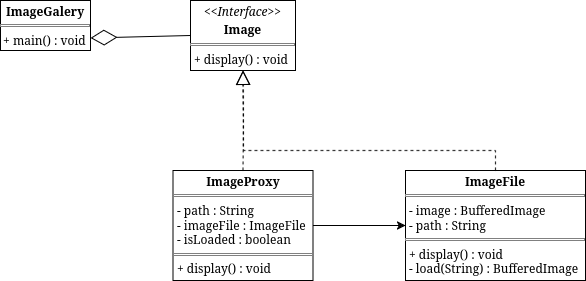

The diagram above was exported from draw.io. Its source (the exported page's mxGraphModel, read from the mxfile embedded in the PNG):
<mxGraphModel dx="1045" dy="540" grid="1" gridSize="10" guides="1" tooltips="1" connect="1" arrows="1" fold="1" page="1" pageScale="1" pageWidth="827" pageHeight="1169" math="0" shadow="0">
  <root>
    <mxCell id="YW5HfSpFyVZXtQMVlwZ_-0" />
    <mxCell id="YW5HfSpFyVZXtQMVlwZ_-1" parent="YW5HfSpFyVZXtQMVlwZ_-0" />
    <mxCell id="YW5HfSpFyVZXtQMVlwZ_-2" parent="YW5HfSpFyVZXtQMVlwZ_-1" style="verticalAlign=top;align=left;overflow=fill;html=1;whiteSpace=wrap;" value="&lt;p style=&quot;margin:0px;margin-top:4px;text-align:center;&quot;&gt;&lt;i&gt;&amp;lt;&amp;lt;Interface&amp;gt;&amp;gt;&lt;/i&gt;&lt;/p&gt;&lt;p style=&quot;margin:0px;margin-top:4px;text-align:center;&quot;&gt;&lt;b&gt;Image&lt;/b&gt;&lt;/p&gt;&lt;hr size=&quot;1&quot; style=&quot;border-style:solid;&quot;&gt;&lt;p style=&quot;margin:0px;margin-left:4px;&quot;&gt;+ display() :&amp;nbsp;void&lt;/p&gt;" vertex="1">
      <mxGeometry height="70" width="105" x="275" y="40" as="geometry" />
    </mxCell>
    <mxCell id="YW5HfSpFyVZXtQMVlwZ_-3" parent="YW5HfSpFyVZXtQMVlwZ_-1" style="verticalAlign=top;align=left;overflow=fill;html=1;whiteSpace=wrap;" value="&lt;p style=&quot;margin:0px;margin-top:4px;text-align:center;&quot;&gt;&lt;b&gt;ImageFile&lt;/b&gt;&lt;/p&gt;&lt;hr size=&quot;1&quot; style=&quot;border-style:solid;&quot;&gt;&lt;p style=&quot;margin:0px;margin-left:4px;&quot;&gt;- image :&amp;nbsp;BufferedImage&lt;/p&gt;&lt;p style=&quot;margin:0px;margin-left:4px;&quot;&gt;- path :&amp;nbsp;String&lt;/p&gt;&lt;hr size=&quot;1&quot; style=&quot;border-style:solid;&quot;&gt;&lt;p style=&quot;margin:0px;margin-left:4px;&quot;&gt;+ display() : void&lt;/p&gt;&lt;p style=&quot;margin:0px;margin-left:4px;&quot;&gt;- load(String) :&amp;nbsp;BufferedImage&lt;/p&gt;" vertex="1">
      <mxGeometry height="110" width="180" x="490" y="210" as="geometry" />
    </mxCell>
    <mxCell id="z0IiYQC4BLfwjVVYs9cc-2" edge="1" parent="YW5HfSpFyVZXtQMVlwZ_-1" source="YW5HfSpFyVZXtQMVlwZ_-9" style="edgeStyle=orthogonalEdgeStyle;rounded=0;orthogonalLoop=1;jettySize=auto;html=1;exitX=1;exitY=0.5;exitDx=0;exitDy=0;entryX=0;entryY=0.5;entryDx=0;entryDy=0;" target="YW5HfSpFyVZXtQMVlwZ_-3">
      <mxGeometry relative="1" as="geometry" />
    </mxCell>
    <mxCell id="YW5HfSpFyVZXtQMVlwZ_-9" parent="YW5HfSpFyVZXtQMVlwZ_-1" style="verticalAlign=top;align=left;overflow=fill;html=1;whiteSpace=wrap;" value="&lt;p style=&quot;margin:0px;margin-top:4px;text-align:center;&quot;&gt;&lt;b&gt;ImageProxy&lt;/b&gt;&lt;/p&gt;&lt;hr size=&quot;1&quot; style=&quot;border-style:solid;&quot;&gt;&lt;p style=&quot;margin:0px;margin-left:4px;&quot;&gt;- path :&amp;nbsp;String&lt;/p&gt;&lt;p style=&quot;margin:0px;margin-left:4px;&quot;&gt;- imageFile :&amp;nbsp;ImageFile&lt;/p&gt;&lt;p style=&quot;margin:0px;margin-left:4px;&quot;&gt;- isLoaded :&amp;nbsp;boolean&lt;/p&gt;&lt;hr size=&quot;1&quot; style=&quot;border-style:solid;&quot;&gt;&lt;p style=&quot;margin:0px;margin-left:4px;&quot;&gt;+ display() : void&lt;/p&gt;&lt;p style=&quot;margin:0px;margin-left:4px;&quot;&gt;&lt;br&gt;&lt;/p&gt;" vertex="1">
      <mxGeometry height="110" width="140" x="257.5" y="210" as="geometry" />
    </mxCell>
    <mxCell id="z0IiYQC4BLfwjVVYs9cc-1" parent="YW5HfSpFyVZXtQMVlwZ_-1" style="verticalAlign=top;align=left;overflow=fill;html=1;whiteSpace=wrap;" value="&lt;p style=&quot;margin:0px;margin-top:4px;text-align:center;&quot;&gt;&lt;b&gt;ImageGalery&lt;/b&gt;&lt;/p&gt;&lt;hr size=&quot;1&quot; style=&quot;border-style:solid;&quot;&gt;&amp;nbsp;+ main() : void&lt;p style=&quot;margin:0px;margin-left:4px;&quot;&gt;&lt;br&gt;&lt;/p&gt;" vertex="1">
      <mxGeometry height="50" width="90" x="85" y="40" as="geometry" />
    </mxCell>
    <mxCell id="z0IiYQC4BLfwjVVYs9cc-3" edge="1" parent="YW5HfSpFyVZXtQMVlwZ_-1" source="YW5HfSpFyVZXtQMVlwZ_-9" style="endArrow=block;dashed=1;endFill=0;endSize=12;html=1;rounded=0;exitX=0.5;exitY=0;exitDx=0;exitDy=0;entryX=0.5;entryY=1;entryDx=0;entryDy=0;" target="YW5HfSpFyVZXtQMVlwZ_-2" value="">
      <mxGeometry relative="1" width="160" as="geometry">
        <Array as="points">
          <mxPoint x="328" y="160" />
        </Array>
        <mxPoint x="437" y="260" as="sourcePoint" />
        <mxPoint x="370" y="160" as="targetPoint" />
      </mxGeometry>
    </mxCell>
    <mxCell id="z0IiYQC4BLfwjVVYs9cc-6" edge="1" parent="YW5HfSpFyVZXtQMVlwZ_-1" source="YW5HfSpFyVZXtQMVlwZ_-3" style="endArrow=block;dashed=1;endFill=0;endSize=12;html=1;rounded=0;exitX=0.5;exitY=0;exitDx=0;exitDy=0;entryX=0.5;entryY=1;entryDx=0;entryDy=0;" target="YW5HfSpFyVZXtQMVlwZ_-2" value="">
      <mxGeometry relative="1" width="160" as="geometry">
        <Array as="points">
          <mxPoint x="580" y="190" />
          <mxPoint x="328" y="190" />
        </Array>
        <mxPoint x="490" y="230" as="sourcePoint" />
        <mxPoint x="490" y="130" as="targetPoint" />
      </mxGeometry>
    </mxCell>
    <mxCell id="z0IiYQC4BLfwjVVYs9cc-7" edge="1" parent="YW5HfSpFyVZXtQMVlwZ_-1" source="YW5HfSpFyVZXtQMVlwZ_-2" style="endArrow=diamondThin;endFill=0;endSize=24;html=1;rounded=0;entryX=1;entryY=0.75;entryDx=0;entryDy=0;exitX=0;exitY=0.5;exitDx=0;exitDy=0;" target="z0IiYQC4BLfwjVVYs9cc-1" value="">
      <mxGeometry relative="1" width="160" as="geometry">
        <mxPoint x="260" y="100" as="sourcePoint" />
        <mxPoint x="420" y="100" as="targetPoint" />
      </mxGeometry>
    </mxCell>
  </root>
</mxGraphModel>